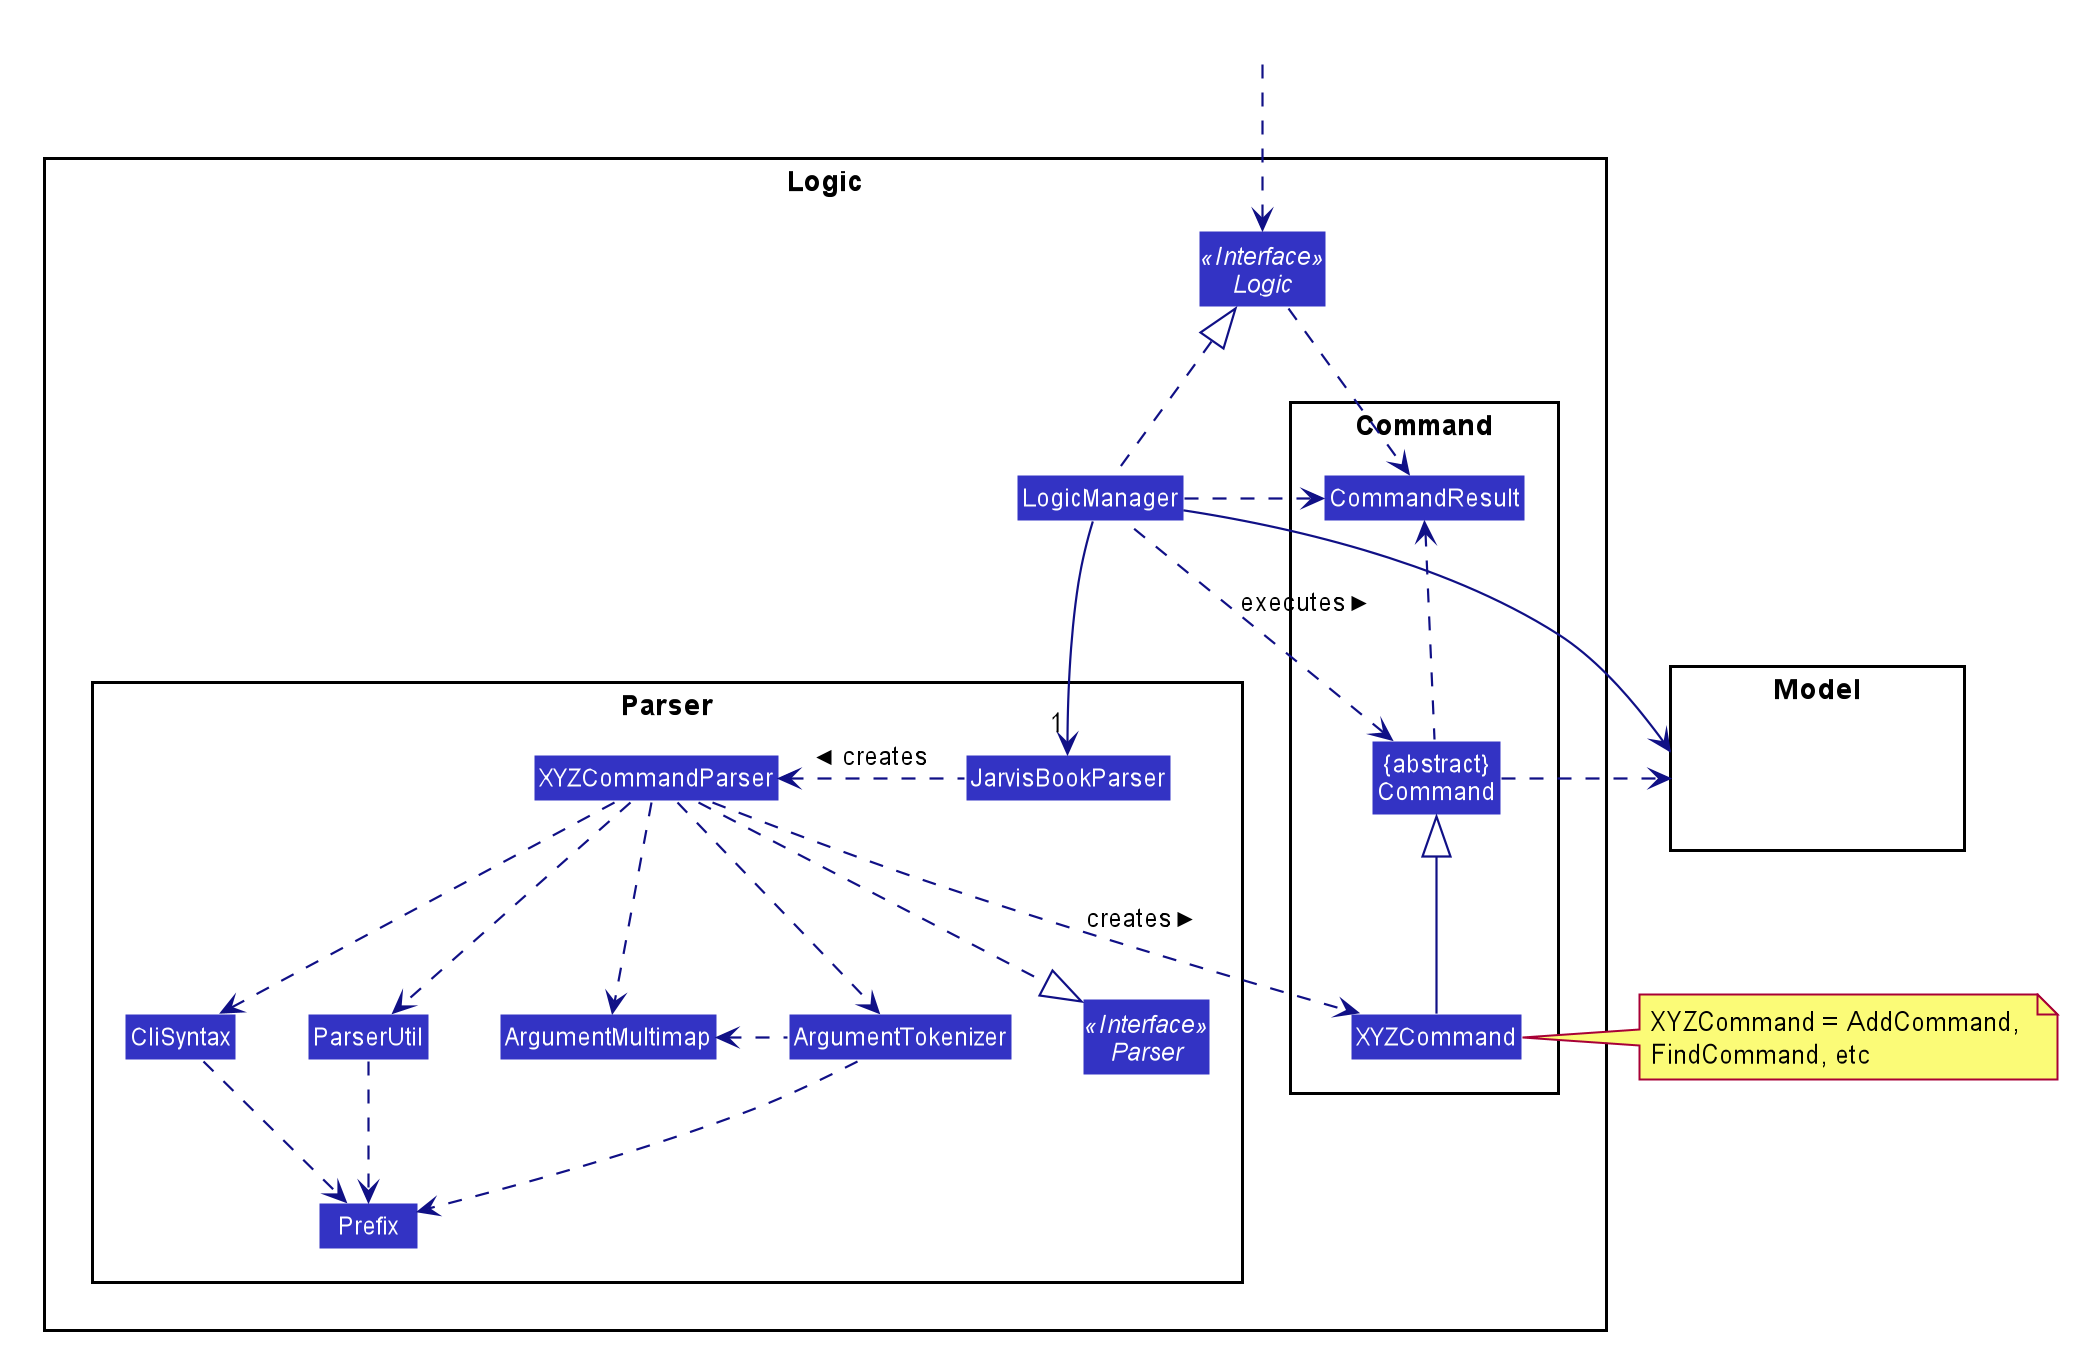

The diagram above was rendered by PlantUML. Its source (embedded in the PNG):
@startuml








skinparam BackgroundColor #FFFFFFF

skinparam Shadowing false

skinparam Class {
    FontColor #FFFFFF
    BorderThickness 1
    BorderColor #FFFFFF
    StereotypeFontColor #FFFFFF
    FontName Arial
}

skinparam Actor {
    BorderColor #000000
    Color #000000
    FontName Arial
}

skinparam Sequence {
    MessageAlign center
    BoxFontSize 15
    BoxPadding 0
    BoxFontColor #FFFFFF
    FontName Arial
}

skinparam Participant {
    FontColor #FFFFFFF
    Padding 20
}

skinparam MinClassWidth 50
skinparam ParticipantPadding 10
skinparam Shadowing false
skinparam DefaultTextAlignment center
skinparam packageStyle Rectangle

hide footbox
hide members
hide circle
skinparam arrowThickness 1.1
skinparam arrowColor #101086
skinparam classBackgroundColor #3333C4

package Logic {

package Parser {
Interface Parser <<Interface>>
Class JarvisBookParser
Class XYZCommandParser
Class CliSyntax
Class ParserUtil
Class ArgumentMultimap
Class ArgumentTokenizer
Class Prefix
}

package Command {
Class XYZCommand
Class CommandResult
Class "{abstract}\nCommand" as Command
}

Interface Logic <<Interface>>
Class LogicManager
}

package Model{
Class HiddenModel #FFFFFF
}

Class HiddenOutside #FFFFFF
HiddenOutside ..> Logic

LogicManager .up.|> Logic
LogicManager -->"1" JarvisBookParser
JarvisBookParser .left.> XYZCommandParser: creates >

XYZCommandParser ..> XYZCommand : creates >
XYZCommandParser ..|> Parser
XYZCommandParser ..> ArgumentMultimap
XYZCommandParser ..> ArgumentTokenizer
ArgumentTokenizer .left.> ArgumentMultimap
XYZCommandParser ..> CliSyntax
CliSyntax ..> Prefix
XYZCommandParser ..> ParserUtil
ParserUtil .down.> Prefix
ArgumentTokenizer .down.> Prefix
XYZCommand -up-|> Command
LogicManager .left.> Command : executes >

LogicManager --> Model
Command .right.> Model
note right of XYZCommand: XYZCommand = AddCommand, \nFindCommand, etc

Logic ..> CommandResult
LogicManager .down.> CommandResult
Command .up.> CommandResult
CommandResult -[hidden]-> Parser
@enduml